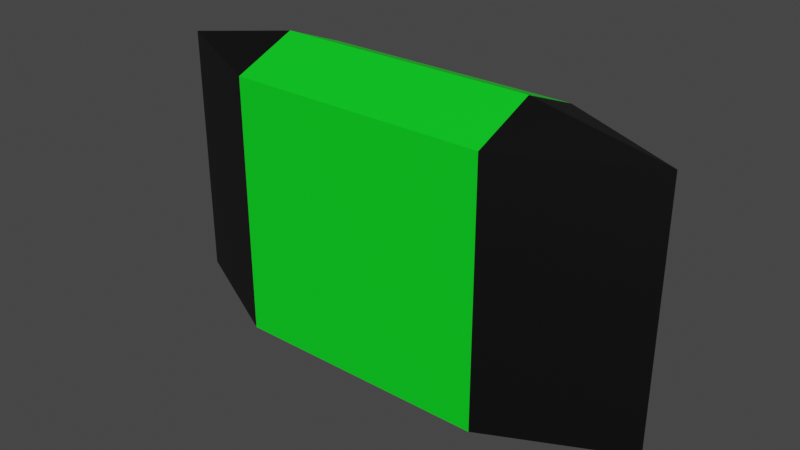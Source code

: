 # Source: GreenFood.blend  (saved by Blender 2.82.7; exported with 4.5.12 LTS)
import bpy
from mathutils import Matrix  # noqa: F401  (used for matrix-valued properties, if any)

bpy.ops.wm.read_factory_settings(use_empty=True)
scene = bpy.context.scene
scene.name = 'Scene'

# ---- collections
col_collection = bpy.data.collections.new('Collection'); scene.collection.children.link(col_collection)

# ---- materials (node trees are filled in below, after node groups)
mat_greenprimary_001 = bpy.data.materials.new('GreenPrimary.001')
mat_greenprimary_001.use_transparent_shadow = False
mat_greensecondary_001 = bpy.data.materials.new('GreenSecondary.001')
mat_greensecondary_001.use_transparent_shadow = False

# ---- material node trees
mat_greenprimary_001.use_nodes = True; mat_greenprimary_001.node_tree.nodes.clear()
_N = mat_greenprimary_001.node_tree.nodes; _L = mat_greenprimary_001.node_tree.links
n0 = _N.new('ShaderNodeOutputMaterial'); n0.name = 'Material Output'; n0.location = (300, 300)
n1 = _N.new('ShaderNodeBsdfPrincipled'); n1.name = 'Principled BSDF'; n1.location = (10, 300)
n1.distribution = 'GGX'
n1.subsurface_method = 'BURLEY'
n1.inputs[0].default_value = (0.0, 0.8, 0.01423, 1.0)
n1.inputs[3].default_value = 1.45
n1.inputs[27].default_value = (0.0, 0.0, 0.0, 1.0)
n1.inputs[28].default_value = 1.0
_L.new(n1.outputs[0], n0.inputs[0])
n0.is_active_output = True
mat_greensecondary_001.use_nodes = True; mat_greensecondary_001.node_tree.nodes.clear()
_N = mat_greensecondary_001.node_tree.nodes; _L = mat_greensecondary_001.node_tree.links
n0 = _N.new('ShaderNodeOutputMaterial'); n0.name = 'Material Output'; n0.location = (300, 300)
n1 = _N.new('ShaderNodeBsdfPrincipled'); n1.name = 'Principled BSDF'; n1.location = (10, 300)
n1.distribution = 'GGX'
n1.subsurface_method = 'BURLEY'
n1.inputs[0].default_value = (0.0, 0.0, 0.0, 1.0)
n1.inputs[3].default_value = 1.45
n1.inputs[27].default_value = (0.0, 0.0, 0.0, 1.0)
n1.inputs[28].default_value = 1.0
_L.new(n1.outputs[0], n0.inputs[0])
n0.is_active_output = True

# ---- world
world_world = bpy.data.worlds.new('World'); scene.world = world_world
world_world.use_nodes = True; world_world.node_tree.nodes.clear()
_N = world_world.node_tree.nodes; _L = world_world.node_tree.links
n0 = _N.new('ShaderNodeOutputWorld'); n0.name = 'World Output'; n0.location = (300, 300)
n1 = _N.new('ShaderNodeBackground'); n1.name = 'Background'; n1.location = (10, 300)
n1.inputs[0].default_value = (0.05088, 0.05088, 0.05088, 1.0)
_L.new(n1.outputs[0], n0.inputs[0])
n0.is_active_output = True
world_world.color = (0.05088, 0.05088, 0.05088)
world_world.use_sun_shadow = False
world_world.sun_shadow_jitter_overblur = 0.0

# ---- meshes
me_cube_002 = bpy.data.meshes.new('Cube.002')
me_cube_002.from_pydata([(-1.0, 0.0, -1.0), (-1.0, 0.0, 1.0), (-1.0, 1.0, -1.0), (-1.0, 1.0, 1.0), (1.0, 0.0, -1.0), (1.0, 0.0, 1.0), (1.0, 1.0, -1.0), (1.0, 1.0, 1.0), (-2.0, 0.5, -1.0), (-2.0, 0.5, 1.0), (2.0, 0.5, -1.0), (2.0, 0.5, 1.0), (-1.0, 0.5, 1.2), (1.0, 0.5, 1.2), (-1.0, 0.5, -1.2), (1.0, 0.5, -1.2)], [], [(8, 9, 3, 2), (2, 3, 7, 6), (10, 11, 5, 4), (4, 5, 1, 0), (8, 14, 0), (11, 13, 5), (7, 13, 11), (2, 14, 8), (6, 7, 11, 10), (0, 1, 9, 8), (1, 12, 9), (12, 3, 9), (5, 13, 12, 1), (13, 7, 3, 12), (14, 2, 6, 15), (0, 14, 15, 4), (15, 6, 10), (4, 15, 10)])
me_cube_002.polygons.foreach_set('material_index', [1, 0, 1, 0, 1, 1, 1, 1, 1, 1, 1, 1, 0, 0, 0, 0, 1, 1])
_uv = me_cube_002.uv_layers.new(name='UVMap')
_uv.uv.foreach_set('vector', [0.375, 0.125, 0.625, 0.125, 0.625, 0.25, 0.375, 0.25, 0.375, 0.25, 0.625, 0.25, 0.625, 0.5, 0.375, 0.5, 0.375, 0.625, 0.625, 0.625, 0.625, 0.75, 0.375, 0.75, 0.375, 0.75, 0.625, 0.75, 0.625, 1.0, 0.375, 1.0, 0.125, 0.625, 0.1875, 0.625, 0.125, 0.75, 0.625, 0.625, 0.6875, 0.625, 0.625, 0.75, 0.625, 0.5, 0.6875, 0.625, 0.625, 0.625, 0.125, 0.5, 0.1875, 0.625, 0.125, 0.625, 0.375, 0.5, 0.625, 0.5, 0.625, 0.625, 0.375, 0.625, 0.375, 0.0, 0.625, 0.0, 0.625, 0.125, 0.375, 0.125, 0.875, 0.75, 0.8125, 0.625, 0.875, 0.625, 0.8125, 0.625, 0.875, 0.5, 0.875, 0.625, 0.625, 0.75, 0.6875, 0.625, 0.8125, 0.625, 0.875, 0.75, 0.6875, 0.625, 0.625, 0.5, 0.875, 0.5, 0.8125, 0.625, 0.1875, 0.625, 0.125, 0.5, 0.375, 0.5, 0.3125, 0.625, 0.125, 0.75, 0.1875, 0.625, 0.3125, 0.625, 0.375, 0.75, 0.3125, 0.625, 0.375, 0.5, 0.375, 0.625, 0.375, 0.75, 0.3125, 0.625, 0.375, 0.625])
me_cube_002.materials.append(mat_greenprimary_001)
me_cube_002.materials.append(mat_greensecondary_001)
me_cube_002.use_remesh_fix_poles = True
me_cube_002.use_remesh_preserve_attributes = False
me_cube_002.use_mirror_vertex_groups = False
me_cube_002.update()

# ---- objects
ob_cube = bpy.data.objects.new('Cube', me_cube_002)

# ---- transforms, parenting, visibility, modifiers, constraints
ob_cube.location = (0.0, 0.0, 0.0)
ob_cube.lineart.crease_threshold = 0.0

# ---- collection membership
col_collection.objects.link(ob_cube)

# ---- scene / render settings (as saved in the file)
scene.frame_start = 1; scene.frame_end = 250; scene.frame_set(1)
scene.render.engine = 'BLENDER_EEVEE_NEXT'
scene.cycles.use_denoising = False
scene.cycles.samples = 128
scene.cycles.sampling_pattern = 'TABULATED_SOBOL'
scene.cycles.use_adaptive_sampling = False
scene.cycles.use_light_tree = False
scene.view_settings.view_transform = 'Filmic'
bpy.context.view_layer.update()

# ---- added for rendering (the .blend has no active camera and no usable light): camera, sun
cam_auto = bpy.data.cameras.new('AutoCamera')
cam_auto.lens = 50.0
cam_auto.sensor_width = 36.0
cam_auto.clip_end = 1000.0
ob_auto_camera = bpy.data.objects.new('AutoCamera', cam_auto)
scene.collection.objects.link(ob_auto_camera)
ob_auto_camera.location = (4.41401, -4.79681, 3.53121)
ob_auto_camera.rotation_euler = (1.09748, -7.21219e-08, 0.694738)
scene.camera = ob_auto_camera
light_auto_sun = bpy.data.lights.new('AutoSun', 'SUN')
light_auto_sun.energy = 3.0
light_auto_sun.angle = 0.0523599
ob_auto_sun = bpy.data.objects.new('AutoSun', light_auto_sun)
scene.collection.objects.link(ob_auto_sun)
ob_auto_sun.rotation_euler = (0.872665, 0.174533, 0.523599)
bpy.context.view_layer.update()
